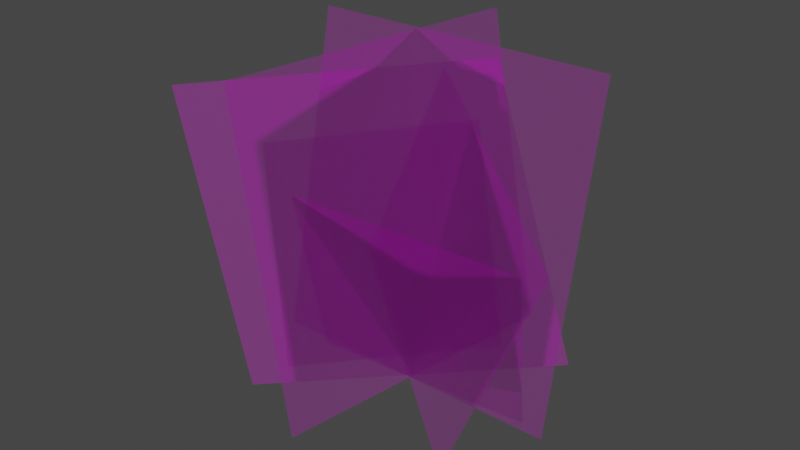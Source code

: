 # Source: grass_foliage.blend  (saved by Blender 2.82.7; exported with 4.5.12 LTS)
import bpy
from mathutils import Matrix  # noqa: F401  (used for matrix-valued properties, if any)

bpy.ops.wm.read_factory_settings(use_empty=True)
scene = bpy.context.scene
scene.name = 'Scene'

# ---- collections
col_collection = bpy.data.collections.new('Collection'); scene.collection.children.link(col_collection)

# ---- images (referenced by path relative to the original .blend; pixels are not part of the script)
import os
ASSET_DIR = os.environ.get("B2B_ASSET_DIR", "")  # directory of the original .blend (textures are referenced by path, not embedded)
HERE = os.path.dirname(os.path.abspath(__file__))  # packed textures are extracted next to this script under _unpacked/

def load_image(name, relpath, width, height, colorspace="sRGB"):
    """Load a texture the original file referenced (path relative to the .blend, or extracted next to this script)."""
    p = next((c for c in (os.path.join(HERE, relpath), os.path.join(ASSET_DIR, relpath)) if relpath and os.path.exists(c)), "")
    if p:
        img = bpy.data.images.load(p, check_existing=True)
        img.name = name
    else:  # same state as the original file: an image datablock whose file is absent (Cycles renders it pink)
        img = bpy.data.images.new(name, width, height)
        img.source = "FILE"
        img.filepath = "//" + (relpath or name)
    img.colorspace_settings.name = colorspace
    return img
img_map__3 = load_image('Map #3', 'Green_Grass_R_AlbedoA.tga', 1024, 1024, 'sRGB')
img_map__3_001 = load_image('Map #3.001', 'Green_Grass_R_AlbedoA.tga', 1024, 1024, 'Non-Color')

# ---- materials (node trees are filled in below, after node groups)
mat_01___default = bpy.data.materials.new('01 - Default')
mat_01___default.use_transparent_shadow = False
mat_01___default.diffuse_color = (0.5882, 0.5882, 0.5882, 1.0)
mat_01___default.roughness = 0.8586
mat_01___default.specular_intensity = 0.0
mat_01___default.metallic = 1.0

# ---- material node trees
mat_01___default.use_nodes = True; mat_01___default.node_tree.nodes.clear()
_N = mat_01___default.node_tree.nodes; _L = mat_01___default.node_tree.links
n0 = _N.new('ShaderNodeOutputMaterial'); n0.name = 'Material Output'; n0.location = (300, 300)
n1 = _N.new('ShaderNodeBsdfPrincipled'); n1.name = 'Principled BSDF'; n1.location = (10, 300)
n1.distribution = 'GGX'
n1.subsurface_method = 'BURLEY'
n1.inputs[1].default_value = 1.0
n1.inputs[2].default_value = 0.8586
n1.inputs[3].default_value = 1.45
n1.inputs[13].default_value = 0.0
n1.inputs[27].default_value = (0.0, 0.0, 0.0, 1.0)
n1.inputs[28].default_value = 1.0
n2 = _N.new('ShaderNodeNormalMap'); n2.name = 'Normal Map'; n2.location = (-300, -300)
n2.label = 'Normal/Map'
n3 = _N.new('ShaderNodeTexImage'); n3.name = 'Image Texture'; n3.location = (-300, 600)
n3.image = img_map__3
n4 = _N.new('ShaderNodeTexImage'); n4.name = 'Image Texture.001'; n4.location = (-300, 0)
n4.image = img_map__3_001
_L.new(n1.outputs[0], n0.inputs[0])
_L.new(n2.outputs[0], n1.inputs[5])
_L.new(n3.outputs[0], n1.inputs[0])
_L.new(n4.outputs[0], n1.inputs[4])
n0.is_active_output = True

# ---- world
world_world = bpy.data.worlds.new('World'); scene.world = world_world
world_world.use_nodes = True; world_world.node_tree.nodes.clear()
_N = world_world.node_tree.nodes; _L = world_world.node_tree.links
n0 = _N.new('ShaderNodeOutputWorld'); n0.name = 'World Output'; n0.location = (300, 300)
n1 = _N.new('ShaderNodeBackground'); n1.name = 'Background'; n1.location = (10, 300)
n1.inputs[0].default_value = (0.05088, 0.05088, 0.05088, 1.0)
_L.new(n1.outputs[0], n0.inputs[0])
n0.is_active_output = True
world_world.color = (0.05088, 0.05088, 0.05088)
world_world.use_sun_shadow = False
world_world.sun_shadow_jitter_overblur = 0.0

# ---- meshes
me_mesh = bpy.data.meshes.new('Mesh')
me_mesh.from_pydata([(-90.78, -0.8102, -1.866e-05), (127.4, -0.8102, -1.866e-05), (-90.78, 228.2, -47.5), (127.4, 228.2, -47.5), (-84.11, 28.39, -77.77), (86.31, -15.21, 51.24), (-14.28, 193.4, -77.77), (156.1, 149.8, 51.24), (-67.93, -12.23, 64.28), (103.8, 9.475, -68.51), (-149.4, 183.5, 45.24), (22.27, 205.3, -87.54), (6.973, 0.6284, 100.3), (42.17, 2.409, -115.0), (-38.64, 225.0, 94.72), (-3.447, 226.8, -120.6), (-16.85, 151.1, 67.68), (-45.13, 5.756, 12.01), (101.5, -11.17, -18.29), (129.8, 134.2, 37.37), (4.026, 154.8, -94.26), (55.32, 9.391, -58.66), (-59.42, -7.535, 37.55), (-110.7, 137.8, 1.952), (127.4, 75.53, -15.83), (127.4, 151.9, -31.67), (-90.78, 151.9, -31.67), (-90.78, 75.53, -15.83), (109.6, 39.81, 51.24), (132.9, 94.82, 51.24), (-37.56, 138.4, -77.77), (-60.83, 83.4, -77.77), (49.44, 140.0, -81.2), (-122.3, 118.3, 51.59), (26.96, 77.2, -116.8), (11.76, 152.0, -118.7), (-23.44, 150.2, 96.59), (-8.231, 75.42, 98.45), (110.9, 37.29, 0.2626), (120.4, 85.74, 18.82), (-26.28, 102.7, 49.12), (-35.7, 54.21, 30.57), (21.12, 106.3, -82.4), (-93.62, 89.38, 13.82), (76.61, 74.73, -74.85), (-95.1, 53.03, 57.93), (-76.52, 40.92, 25.68), (38.22, 57.85, -70.53)], [], [(24, 25, 26, 27), (28, 29, 30, 31), (32, 33, 45, 44), (34, 35, 36, 37), (38, 39, 40, 41), (43, 46, 47, 42), (3, 2, 26, 25), (27, 0, 1, 24), (7, 6, 30, 29), (31, 4, 5, 28), (11, 10, 33, 32), (15, 14, 36, 35), (37, 12, 13, 34), (19, 16, 40, 39), (41, 17, 18, 38), (23, 43, 42, 20), (8, 9, 44, 45), (22, 21, 47, 46)])
_uv = me_mesh.uv_layers.new(name='UVChannel_1')
_uv.uv.foreach_set('vector', [1.0, 0.3358, 1.0, 0.6662, -3.725e-09, 0.6662, 3.725e-09, 0.3358, 1.0, 0.3358, 1.0, 0.6662, -3.725e-09, 0.6662, 3.725e-09, 0.3358, 1.0, 0.6662, -3.725e-09, 0.6662, 1.118e-08, 0.3358, 1.0, 0.3358, 1.0, 0.3358, 1.0, 0.6662, -3.725e-09, 0.6662, 3.725e-09, 0.3358, 1.0, 0.3358, 1.0, 0.6662, -3.725e-09, 0.6662, 3.725e-09, 0.3358, 1.0, 0.6662, 1.0, 0.3358, 1.118e-08, 0.3358, -3.725e-09, 0.6662, 1.0, 1.0, -1.863e-08, 1.0, -3.725e-09, 0.6662, 1.0, 0.6662, 3.725e-09, 0.3358, 1.863e-08, -1.071e-07, 1.0, 1.066e-07, 1.0, 0.3358, 1.0, 1.0, -1.863e-08, 1.0, -3.725e-09, 0.6662, 1.0, 0.6662, 3.725e-09, 0.3358, 1.863e-08, -1.071e-07, 1.0, 1.066e-07, 1.0, 0.3358, 1.0, 1.0, -1.863e-08, 1.0, -3.725e-09, 0.6662, 1.0, 0.6662, 1.0, 1.0, -1.863e-08, 1.0, -3.725e-09, 0.6662, 1.0, 0.6662, 3.725e-09, 0.3358, 1.863e-08, -1.071e-07, 1.0, 1.066e-07, 1.0, 0.3358, 1.0, 1.0, -1.863e-08, 1.0, -3.725e-09, 0.6662, 1.0, 0.6662, 3.725e-09, 0.3358, 1.863e-08, -1.071e-07, 1.0, 1.066e-07, 1.0, 0.3358, 1.0, 1.0, 1.0, 0.6662, -3.725e-09, 0.6662, -1.863e-08, 1.0, 1.863e-08, -1.071e-07, 1.0, 1.066e-07, 1.0, 0.3358, 1.118e-08, 0.3358, 1.0, 1.066e-07, 1.863e-08, -1.071e-07, 1.118e-08, 0.3358, 1.0, 0.3358])
_ca = me_mesh.color_attributes.new('Col', 'BYTE_COLOR', 'CORNER')
_ca.data.foreach_set('color', [1.0, 1.0, 1.0, 0.3333, 1.0, 1.0, 1.0, 0.6667, 1.0, 1.0, 1.0, 0.6667, 1.0, 1.0, 1.0, 0.3333, 1.0, 1.0, 1.0, 0.3333, 1.0, 1.0, 1.0, 0.6667, 1.0, 1.0, 1.0, 0.6667, 1.0, 1.0, 1.0, 0.3333, 1.0, 1.0, 1.0, 0.6667, 1.0, 1.0, 1.0, 0.6667, 1.0, 1.0, 1.0, 0.3333, 1.0, 1.0, 1.0, 0.3333, 1.0, 1.0, 1.0, 0.3333, 1.0, 1.0, 1.0, 0.6667, 1.0, 1.0, 1.0, 0.6667, 1.0, 1.0, 1.0, 0.3333, 1.0, 1.0, 1.0, 0.3333, 1.0, 1.0, 1.0, 0.6667, 1.0, 1.0, 1.0, 0.6667, 1.0, 1.0, 1.0, 0.3333, 1.0, 1.0, 1.0, 0.6667, 1.0, 1.0, 1.0, 0.3333, 1.0, 1.0, 1.0, 0.3333, 1.0, 1.0, 1.0, 0.6667, 1.0, 1.0, 1.0, 1.0, 1.0, 1.0, 1.0, 1.0, 1.0, 1.0, 1.0, 0.6667, 1.0, 1.0, 1.0, 0.6667, 1.0, 1.0, 1.0, 0.3333, 1.0, 1.0, 1.0, 0.0, 1.0, 1.0, 1.0, 0.0, 1.0, 1.0, 1.0, 0.3333, 1.0, 1.0, 1.0, 1.0, 1.0, 1.0, 1.0, 1.0, 1.0, 1.0, 1.0, 0.6667, 1.0, 1.0, 1.0, 0.6667, 1.0, 1.0, 1.0, 0.3333, 1.0, 1.0, 1.0, 0.0, 1.0, 1.0, 1.0, 0.0, 1.0, 1.0, 1.0, 0.3333, 1.0, 1.0, 1.0, 1.0, 1.0, 1.0, 1.0, 1.0, 1.0, 1.0, 1.0, 0.6667, 1.0, 1.0, 1.0, 0.6667, 1.0, 1.0, 1.0, 1.0, 1.0, 1.0, 1.0, 1.0, 1.0, 1.0, 1.0, 0.6667, 1.0, 1.0, 1.0, 0.6667, 1.0, 1.0, 1.0, 0.3333, 1.0, 1.0, 1.0, 0.0, 1.0, 1.0, 1.0, 0.0, 1.0, 1.0, 1.0, 0.3333, 1.0, 1.0, 1.0, 1.0, 1.0, 1.0, 1.0, 1.0, 1.0, 1.0, 1.0, 0.6667, 1.0, 1.0, 1.0, 0.6667, 1.0, 1.0, 1.0, 0.3333, 1.0, 1.0, 1.0, 0.0, 1.0, 1.0, 1.0, 0.0, 1.0, 1.0, 1.0, 0.3333, 1.0, 1.0, 1.0, 1.0, 1.0, 1.0, 1.0, 0.6667, 1.0, 1.0, 1.0, 0.6667, 1.0, 1.0, 1.0, 1.0, 1.0, 1.0, 1.0, 0.0, 1.0, 1.0, 1.0, 0.0, 1.0, 1.0, 1.0, 0.3333, 1.0, 1.0, 1.0, 0.3333, 1.0, 1.0, 1.0, 0.0, 1.0, 1.0, 1.0, 0.0, 1.0, 1.0, 1.0, 0.3333, 1.0, 1.0, 1.0, 0.3333])
me_mesh.materials.append(mat_01___default)
me_mesh.use_remesh_fix_poles = True
me_mesh.use_remesh_preserve_attributes = False
me_mesh.use_mirror_vertex_groups = False
me_mesh.update()
me_mesh.normals_split_custom_set([tuple(v) for v in zip(*[iter([7.177e-09, 0.2031, 0.9792, 7.177e-09, 0.2031, 0.9792, 7.177e-09, 0.2031, 0.9792, 7.177e-09, 0.2031, 0.9792, -0.5487, 0.2321, 0.8032, -0.5487, 0.2321, 0.8032, -0.5487, 0.2321, 0.8032, -0.5487, 0.2321, 0.8032, 0.5576, 0.3071, 0.7712, 0.5576, 0.3071, 0.7712, 0.5576, 0.3071, 0.7712, 0.5576, 0.3071, 0.7712, 0.9666, 0.2005, 0.1597, 0.9666, 0.2005, 0.1597, 0.9666, 0.2005, 0.1597, 0.9666, 0.2005, 0.1597, 0.1453, -0.3783, 0.9142, 0.1453, -0.3783, 0.9142, 0.1453, -0.3783, 0.9142, 0.1453, -0.3783, 0.9142, 0.5614, 0.3783, 0.736, 0.5614, 0.3783, 0.736, 0.5614, 0.3783, 0.736, 0.5614, 0.3783, 0.736, 0.0, 0.2031, 0.9792, 0.0, 0.2031, 0.9792, 0.0, 0.2031, 0.9792, 0.0, 0.2031, 0.9792, 0.0, 0.2031, 0.9792, 0.0, 0.2031, 0.9792, 0.0, 0.2031, 0.9792, 0.0, 0.2031, 0.9792, -0.5487, 0.2321, 0.8032, -0.5487, 0.2321, 0.8032, -0.5487, 0.2321, 0.8032, -0.5487, 0.2321, 0.8032, -0.5487, 0.2321, 0.8032, -0.5487, 0.2321, 0.8032, -0.5487, 0.2321, 0.8032, -0.5487, 0.2321, 0.8032, 0.5576, 0.3071, 0.7712, 0.5576, 0.3071, 0.7712, 0.5576, 0.3071, 0.7712, 0.5576, 0.3071, 0.7712, 0.9666, 0.2005, 0.1597, 0.9666, 0.2005, 0.1597, 0.9666, 0.2005, 0.1597, 0.9666, 0.2005, 0.1597, 0.9666, 0.2005, 0.1597, 0.9666, 0.2005, 0.1597, 0.9666, 0.2005, 0.1597, 0.9666, 0.2005, 0.1597, 0.1453, -0.3783, 0.9142, 0.1453, -0.3783, 0.9142, 0.1453, -0.3783, 0.9142, 0.1453, -0.3783, 0.9142, 0.1453, -0.3783, 0.9142, 0.1453, -0.3783, 0.9142, 0.1453, -0.3783, 0.9142, 0.1453, -0.3783, 0.9142, 0.5614, 0.3783, 0.736, 0.5614, 0.3783, 0.736, 0.5614, 0.3783, 0.736, 0.5614, 0.3783, 0.736, 0.5576, 0.3071, 0.7712, 0.5576, 0.3071, 0.7712, 0.5576, 0.3071, 0.7712, 0.5576, 0.3071, 0.7712, 0.5614, 0.3783, 0.736, 0.5614, 0.3783, 0.736, 0.5614, 0.3783, 0.736, 0.5614, 0.3783, 0.736])] * 3)])

# ---- objects
ob_grass_mesh_asset = bpy.data.objects.new('Grass_Mesh_Asset', me_mesh)

# ---- transforms, parenting, visibility, modifiers, constraints
ob_grass_mesh_asset.location = (0.0, 0.0, 0.0)
ob_grass_mesh_asset.rotation_euler = (1.571, 0.0, 0.0)
ob_grass_mesh_asset.scale = (0.1, 0.1, 0.1)
ob_grass_mesh_asset.color = (0.8, 0.8, 0.8, 1.0)
ob_grass_mesh_asset.lineart.crease_threshold = 0.0

# ---- collection membership
col_collection.objects.link(ob_grass_mesh_asset)

# ---- scene / render settings (as saved in the file)
scene.frame_start = 1; scene.frame_end = 250; scene.frame_set(1)
scene.render.engine = 'BLENDER_EEVEE_NEXT'
scene.render.fps = 30
scene.cycles.use_denoising = False
scene.cycles.samples = 128
scene.cycles.sampling_pattern = 'TABULATED_SOBOL'
scene.cycles.use_adaptive_sampling = False
scene.cycles.use_light_tree = False
scene.view_settings.view_transform = 'Filmic'
bpy.context.view_layer.update()

# ---- added for rendering (the .blend has no active camera and no usable light): camera, sun
cam_auto = bpy.data.cameras.new('AutoCamera')
cam_auto.lens = 50.0
cam_auto.sensor_width = 36.0
cam_auto.clip_end = 1000.0
ob_auto_camera = bpy.data.objects.new('AutoCamera', cam_auto)
scene.collection.objects.link(ob_auto_camera)
ob_auto_camera.location = (41.8579, -48.816, 43.8688)
ob_auto_camera.rotation_euler = (1.09748, -7.21219e-08, 0.694738)
scene.camera = ob_auto_camera
light_auto_sun = bpy.data.lights.new('AutoSun', 'SUN')
light_auto_sun.energy = 3.0
light_auto_sun.angle = 0.0523599
ob_auto_sun = bpy.data.objects.new('AutoSun', light_auto_sun)
scene.collection.objects.link(ob_auto_sun)
ob_auto_sun.rotation_euler = (0.872665, 0.174533, 0.523599)
bpy.context.view_layer.update()
